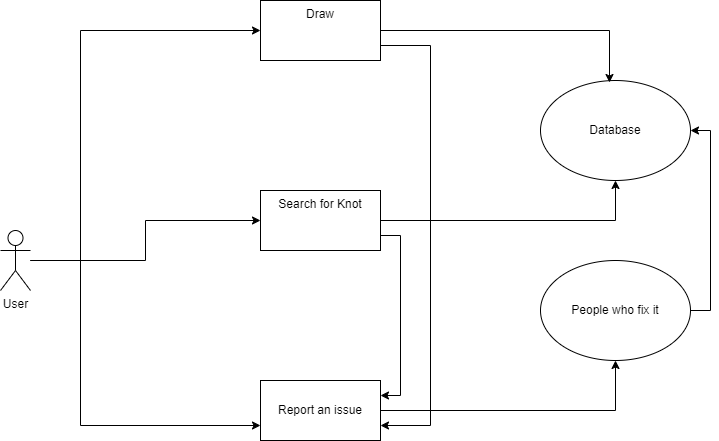

The diagram above was exported from draw.io. Its source (the exported page's mxGraphModel, read from the mxfile embedded in the PNG):
<mxGraphModel dx="1114" dy="610" grid="1" gridSize="10" guides="1" tooltips="1" connect="1" arrows="1" fold="1" page="1" pageScale="1" pageWidth="850" pageHeight="1100" math="0" shadow="0">
  <root>
    <mxCell id="0" />
    <mxCell id="1" parent="0" />
    <mxCell id="4eqzHe6y-WPgf750MS2y-6" value="Draw" style="whiteSpace=wrap;html=1;verticalAlign=top;" vertex="1" parent="1">
      <mxGeometry x="320" y="40" width="120" height="60" as="geometry" />
    </mxCell>
    <mxCell id="4eqzHe6y-WPgf750MS2y-26" style="edgeStyle=orthogonalEdgeStyle;rounded=0;orthogonalLoop=1;jettySize=auto;html=1;" edge="1" parent="1" source="4eqzHe6y-WPgf750MS2y-8" target="4eqzHe6y-WPgf750MS2y-17">
      <mxGeometry relative="1" as="geometry" />
    </mxCell>
    <mxCell id="4eqzHe6y-WPgf750MS2y-28" style="edgeStyle=orthogonalEdgeStyle;rounded=0;orthogonalLoop=1;jettySize=auto;html=1;exitX=1;exitY=0.75;exitDx=0;exitDy=0;entryX=1;entryY=0.25;entryDx=0;entryDy=0;" edge="1" parent="1" source="4eqzHe6y-WPgf750MS2y-8" target="4eqzHe6y-WPgf750MS2y-10">
      <mxGeometry relative="1" as="geometry" />
    </mxCell>
    <mxCell id="4eqzHe6y-WPgf750MS2y-8" value="Search for Knot" style="whiteSpace=wrap;html=1;verticalAlign=top;" vertex="1" parent="1">
      <mxGeometry x="320" y="230" width="120" height="60" as="geometry" />
    </mxCell>
    <mxCell id="4eqzHe6y-WPgf750MS2y-25" style="edgeStyle=orthogonalEdgeStyle;rounded=0;orthogonalLoop=1;jettySize=auto;html=1;entryX=0.5;entryY=1;entryDx=0;entryDy=0;" edge="1" parent="1" source="4eqzHe6y-WPgf750MS2y-10" target="4eqzHe6y-WPgf750MS2y-18">
      <mxGeometry relative="1" as="geometry" />
    </mxCell>
    <mxCell id="4eqzHe6y-WPgf750MS2y-10" value="Report an issue" style="rounded=0;whiteSpace=wrap;html=1;" vertex="1" parent="1">
      <mxGeometry x="320" y="420" width="120" height="60" as="geometry" />
    </mxCell>
    <mxCell id="4eqzHe6y-WPgf750MS2y-34" style="edgeStyle=orthogonalEdgeStyle;rounded=0;orthogonalLoop=1;jettySize=auto;html=1;entryX=0;entryY=0.5;entryDx=0;entryDy=0;" edge="1" parent="1" source="4eqzHe6y-WPgf750MS2y-12" target="4eqzHe6y-WPgf750MS2y-6">
      <mxGeometry relative="1" as="geometry">
        <Array as="points">
          <mxPoint x="140" y="300" />
          <mxPoint x="140" y="70" />
        </Array>
      </mxGeometry>
    </mxCell>
    <mxCell id="4eqzHe6y-WPgf750MS2y-35" style="edgeStyle=orthogonalEdgeStyle;rounded=0;orthogonalLoop=1;jettySize=auto;html=1;" edge="1" parent="1" source="4eqzHe6y-WPgf750MS2y-12" target="4eqzHe6y-WPgf750MS2y-8">
      <mxGeometry relative="1" as="geometry" />
    </mxCell>
    <mxCell id="4eqzHe6y-WPgf750MS2y-36" style="edgeStyle=orthogonalEdgeStyle;rounded=0;orthogonalLoop=1;jettySize=auto;html=1;entryX=0;entryY=0.75;entryDx=0;entryDy=0;" edge="1" parent="1" source="4eqzHe6y-WPgf750MS2y-12" target="4eqzHe6y-WPgf750MS2y-10">
      <mxGeometry relative="1" as="geometry">
        <Array as="points">
          <mxPoint x="140" y="300" />
          <mxPoint x="140" y="465" />
        </Array>
      </mxGeometry>
    </mxCell>
    <mxCell id="4eqzHe6y-WPgf750MS2y-12" value="User" style="shape=umlActor;verticalLabelPosition=bottom;verticalAlign=top;html=1;outlineConnect=0;" vertex="1" parent="1">
      <mxGeometry x="60" y="270" width="30" height="60" as="geometry" />
    </mxCell>
    <mxCell id="4eqzHe6y-WPgf750MS2y-17" value="Database" style="ellipse;whiteSpace=wrap;html=1;" vertex="1" parent="1">
      <mxGeometry x="600" y="120" width="150" height="100" as="geometry" />
    </mxCell>
    <mxCell id="4eqzHe6y-WPgf750MS2y-29" style="edgeStyle=orthogonalEdgeStyle;rounded=0;orthogonalLoop=1;jettySize=auto;html=1;exitX=1;exitY=0.5;exitDx=0;exitDy=0;entryX=1;entryY=0.5;entryDx=0;entryDy=0;" edge="1" parent="1" source="4eqzHe6y-WPgf750MS2y-18" target="4eqzHe6y-WPgf750MS2y-17">
      <mxGeometry relative="1" as="geometry" />
    </mxCell>
    <mxCell id="4eqzHe6y-WPgf750MS2y-18" value="People who fix it" style="ellipse;whiteSpace=wrap;html=1;" vertex="1" parent="1">
      <mxGeometry x="600" y="300" width="150" height="100" as="geometry" />
    </mxCell>
    <mxCell id="4eqzHe6y-WPgf750MS2y-20" style="edgeStyle=orthogonalEdgeStyle;rounded=0;orthogonalLoop=1;jettySize=auto;html=1;entryX=1;entryY=0.75;entryDx=0;entryDy=0;exitX=1;exitY=0.75;exitDx=0;exitDy=0;" edge="1" parent="1" source="4eqzHe6y-WPgf750MS2y-6" target="4eqzHe6y-WPgf750MS2y-10">
      <mxGeometry relative="1" as="geometry">
        <Array as="points">
          <mxPoint x="490" y="85" />
          <mxPoint x="490" y="465" />
        </Array>
      </mxGeometry>
    </mxCell>
    <mxCell id="4eqzHe6y-WPgf750MS2y-27" style="edgeStyle=orthogonalEdgeStyle;rounded=0;orthogonalLoop=1;jettySize=auto;html=1;exitX=1;exitY=0.5;exitDx=0;exitDy=0;entryX=0.46;entryY=0.02;entryDx=0;entryDy=0;entryPerimeter=0;" edge="1" parent="1" source="4eqzHe6y-WPgf750MS2y-6" target="4eqzHe6y-WPgf750MS2y-17">
      <mxGeometry relative="1" as="geometry" />
    </mxCell>
  </root>
</mxGraphModel>